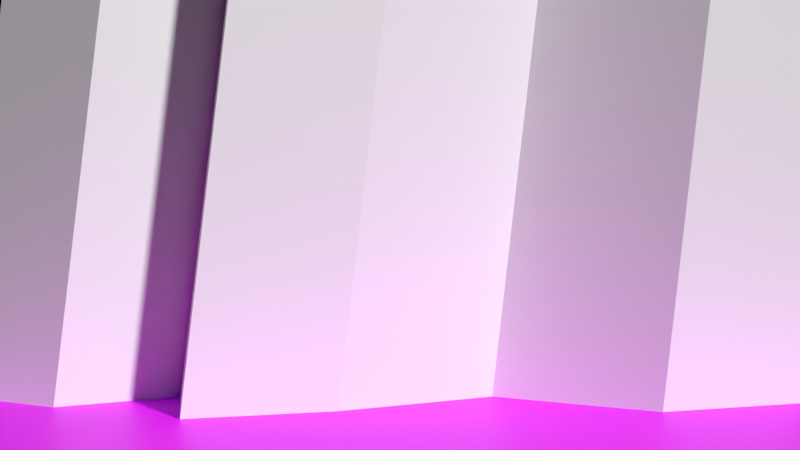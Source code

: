 # Source: backdrop1.blend  (saved by Blender 3.6.11; exported with 4.5.12 LTS)
import bpy
from mathutils import Matrix  # noqa: F401  (used for matrix-valued properties, if any)

bpy.ops.wm.read_factory_settings(use_empty=True)
scene = bpy.context.scene
scene.name = 'Scene'

# ---- collections
col_collection = bpy.data.collections.new('Collection'); scene.collection.children.link(col_collection)

# ---- images (referenced by path relative to the original .blend; pixels are not part of the script)
import os
ASSET_DIR = os.environ.get("B2B_ASSET_DIR", "")  # directory of the original .blend (textures are referenced by path, not embedded)
HERE = os.path.dirname(os.path.abspath(__file__))  # packed textures are extracted next to this script under _unpacked/

def load_image(name, relpath, width, height, colorspace="sRGB"):
    """Load a texture the original file referenced (path relative to the .blend, or extracted next to this script)."""
    p = next((c for c in (os.path.join(HERE, relpath), os.path.join(ASSET_DIR, relpath)) if relpath and os.path.exists(c)), "")
    if p:
        img = bpy.data.images.load(p, check_existing=True)
        img.name = name
    else:  # same state as the original file: an image datablock whose file is absent (Cycles renders it pink)
        img = bpy.data.images.new(name, width, height)
        img.source = "FILE"
        img.filepath = "//" + (relpath or name)
    img.colorspace_settings.name = colorspace
    return img
img_hot_lava_png = load_image('hot_lava.png', 'hot_lava.png', 1024, 1024, 'sRGB')

# ---- materials (node trees are filled in below, after node groups)
mat_material_002 = bpy.data.materials.new('Material.002')
mat_material_001 = bpy.data.materials.new('Material.001')

# ---- material node trees
mat_material_002.use_nodes = True; mat_material_002.node_tree.nodes.clear()
_N = mat_material_002.node_tree.nodes; _L = mat_material_002.node_tree.links
n0 = _N.new('ShaderNodeBsdfPrincipled'); n0.name = 'Principled BSDF'; n0.location = (-136, 315)
n0.distribution = 'GGX'
n0.subsurface_method = 'RANDOM_WALK_SKIN'
n0.inputs[0].default_value = (0.959, 0.959, 0.959, 1.0)
n0.inputs[3].default_value = 1.45
n0.inputs[27].default_value = (0.0, 0.0, 0.0, 1.0)
n0.inputs[28].default_value = 1.0
n1 = _N.new('ShaderNodeOutputMaterial'); n1.name = 'Material Output'; n1.location = (243, 275)
_L.new(n0.outputs[0], n1.inputs[0])
n1.is_active_output = True
mat_material_001.use_nodes = True; mat_material_001.node_tree.nodes.clear()
_N = mat_material_001.node_tree.nodes; _L = mat_material_001.node_tree.links
n0 = _N.new('ShaderNodeOutputMaterial'); n0.name = 'Material Output'; n0.location = (-102, 382)
n1 = _N.new('ShaderNodeTexImage'); n1.name = 'Image Texture'; n1.location = (-836, 376)
n1.image = img_hot_lava_png
n2 = _N.new('ShaderNodeTexImage'); n2.name = 'Image Texture.001'; n2.location = (-1200, -86)
n2.image = img_hot_lava_png
n3 = _N.new('ShaderNodeVectorMath'); n3.name = 'Vector Math'; n3.location = (-711, -13)
n3.operation = 'MULTIPLY'
n3.inputs[1].default_value = (0.1, 1.0, 1.0)
n4 = _N.new('ShaderNodeBsdfPrincipled'); n4.name = 'Principled BSDF'; n4.location = (-392, 382)
n4.distribution = 'GGX'
n4.subsurface_method = 'RANDOM_WALK_SKIN'
n4.inputs[3].default_value = 1.45
n4.inputs[28].default_value = 0.1
_L.new(n4.outputs[0], n0.inputs[0])
_L.new(n1.outputs[0], n4.inputs[0])
_L.new(n2.outputs[0], n3.inputs[0])
_L.new(n3.outputs[0], n4.inputs[27])
n0.is_active_output = True

# ---- world
world_world = bpy.data.worlds.new('World'); scene.world = world_world
world_world.use_nodes = True; world_world.node_tree.nodes.clear()
_N = world_world.node_tree.nodes; _L = world_world.node_tree.links
n0 = _N.new('ShaderNodeOutputWorld'); n0.name = 'World Output'; n0.location = (300, 300)
n1 = _N.new('ShaderNodeBackground'); n1.name = 'Background'; n1.location = (10, 300)
n1.inputs[0].default_value = (0.05088, 0.05088, 0.05088, 1.0)
n1.inputs[1].default_value = 0.0
_L.new(n1.outputs[0], n0.inputs[0])
n0.is_active_output = True
world_world.color = (0.05088, 0.05088, 0.05088)
world_world.use_sun_shadow = False
world_world.sun_shadow_jitter_overblur = 0.0

# ---- cameras
cam_camera = bpy.data.cameras.new('Camera')
cam_camera.clip_end = 100.0
cam_camera.ortho_scale = 7.314

# ---- lights
light_light = bpy.data.lights.new('Light', 'POINT')
light_light.transmission_factor = 0.0
light_light.energy = 1000.0
light_light.shadow_soft_size = 0.1
light_light.shadow_maximum_resolution = 0.006
light_light.use_absolute_resolution = True

# ---- meshes
me_cube_001 = bpy.data.meshes.new('Cube.001')
me_cube_001.from_pydata([(-1.0, -1.0, -1.0), (-0.05242, -1.0, 7.227), (-1.0, 1.0, -1.0), (-0.05242, 1.0, 7.227), (0.3309, -1.767, -1.0), (1.278, -1.767, 7.227), (0.3309, 0.2329, -1.0), (1.278, 0.2329, 7.227), (1.522, -1.049, -1.0), (2.47, -1.049, 7.227), (1.522, 0.951, -1.0), (2.47, 0.951, 7.227), (1.8, -2.485, -1.0), (2.747, -2.485, 7.227), (1.8, -0.4852, -1.0), (2.747, -0.4852, 7.227), (3.334, -2.012, -1.0), (4.281, -2.012, 7.227), (3.334, -0.01187, -1.0), (4.281, -0.01187, 7.227), (4.999, -1.033, -1.0), (5.946, -1.033, 7.227), (4.999, 0.9674, -1.0), (5.946, 0.9674, 7.227), (6.663, -2.061, -1.0), (7.611, -2.061, 7.227), (6.663, -0.06083, -1.0), (7.611, -0.06083, 7.227), (8.312, -1.49, -1.0), (9.259, -1.49, 7.227), (8.312, 0.5104, -1.0), (9.259, 0.5104, 7.227)], [], [(0, 1, 3, 2), (2, 3, 7, 6), (5, 4, 8, 9), (4, 5, 1, 0), (2, 6, 4, 0), (7, 3, 1, 5), (8, 10, 14, 12), (4, 6, 10, 8), (7, 5, 9, 11), (6, 7, 11, 10), (15, 13, 17, 19), (11, 9, 13, 15), (10, 11, 15, 14), (9, 8, 12, 13), (17, 16, 20, 21), (14, 15, 19, 18), (13, 12, 16, 17), (12, 14, 18, 16), (23, 21, 25, 27), (16, 18, 22, 20), (19, 17, 21, 23), (18, 19, 23, 22), (27, 25, 29, 31), (22, 23, 27, 26), (21, 20, 24, 25), (20, 22, 26, 24), (30, 31, 29, 28), (26, 27, 31, 30), (25, 24, 28, 29), (24, 26, 30, 28)])
_uv = me_cube_001.uv_layers.new(name='UVMap')
_uv.uv.foreach_set('vector', [0.375, 0.0, 0.625, 0.0, 0.625, 0.25, 0.375, 0.25, 0.375, 0.25, 0.625, 0.25, 0.625, 0.5, 0.375, 0.5, 0.625, 0.75, 0.375, 0.75, 0.375, 0.75, 0.625, 0.75, 0.375, 0.75, 0.625, 0.75, 0.625, 1.0, 0.375, 1.0, 0.125, 0.5, 0.375, 0.5, 0.375, 0.75, 0.125, 0.75, 0.625, 0.5, 0.875, 0.5, 0.875, 0.75, 0.625, 0.75, 0.375, 0.75, 0.375, 0.5, 0.375, 0.5, 0.375, 0.75, 0.375, 0.75, 0.375, 0.5, 0.375, 0.5, 0.375, 0.75, 0.625, 0.5, 0.625, 0.75, 0.625, 0.75, 0.625, 0.5, 0.375, 0.5, 0.625, 0.5, 0.625, 0.5, 0.375, 0.5, 0.625, 0.5, 0.625, 0.75, 0.625, 0.75, 0.625, 0.5, 0.625, 0.5, 0.625, 0.75, 0.625, 0.75, 0.625, 0.5, 0.375, 0.5, 0.625, 0.5, 0.625, 0.5, 0.375, 0.5, 0.625, 0.75, 0.375, 0.75, 0.375, 0.75, 0.625, 0.75, 0.625, 0.75, 0.375, 0.75, 0.375, 0.75, 0.625, 0.75, 0.375, 0.5, 0.625, 0.5, 0.625, 0.5, 0.375, 0.5, 0.625, 0.75, 0.375, 0.75, 0.375, 0.75, 0.625, 0.75, 0.375, 0.75, 0.375, 0.5, 0.375, 0.5, 0.375, 0.75, 0.625, 0.5, 0.625, 0.75, 0.625, 0.75, 0.625, 0.5, 0.375, 0.75, 0.375, 0.5, 0.375, 0.5, 0.375, 0.75, 0.625, 0.5, 0.625, 0.75, 0.625, 0.75, 0.625, 0.5, 0.375, 0.5, 0.625, 0.5, 0.625, 0.5, 0.375, 0.5, 0.625, 0.5, 0.625, 0.75, 0.625, 0.75, 0.625, 0.5, 0.375, 0.5, 0.625, 0.5, 0.625, 0.5, 0.375, 0.5, 0.625, 0.75, 0.375, 0.75, 0.375, 0.75, 0.625, 0.75, 0.375, 0.75, 0.375, 0.5, 0.375, 0.5, 0.375, 0.75, 0.375, 0.5, 0.625, 0.5, 0.625, 0.75, 0.375, 0.75, 0.375, 0.5, 0.625, 0.5, 0.625, 0.5, 0.375, 0.5, 0.625, 0.75, 0.375, 0.75, 0.375, 0.75, 0.625, 0.75, 0.375, 0.75, 0.375, 0.5, 0.375, 0.5, 0.375, 0.75])
me_cube_001.materials.append(mat_material_002)
me_cube_001.update()
me_plane = bpy.data.meshes.new('Plane')
me_plane.from_pydata([(-1.0, -1.0, 0.0), (1.0, -1.0, 0.0), (-1.0, 1.0, 0.0), (1.0, 1.0, 0.0)], [], [(0, 1, 3, 2)])
_uv = me_plane.uv_layers.new(name='UVMap')
_uv.uv.foreach_set('vector', [0.0, 0.0, 1.0, 0.0, 1.0, 1.0, 0.0, 1.0])
me_plane.materials.append(mat_material_001)
me_plane.update()

# ---- objects
ob_light = bpy.data.objects.new('Light', light_light)
ob_camera = bpy.data.objects.new('Camera', cam_camera)
ob_cube = bpy.data.objects.new('Cube', me_cube_001)
ob_plane = bpy.data.objects.new('Plane', me_plane)

# ---- transforms, parenting, visibility, modifiers, constraints
ob_light.location = (4.076, 1.005, 5.904)
ob_light.rotation_euler = (0.6503, 0.05522, 1.866)
ob_light.lock_rotations_4d = False
ob_light.empty_display_type = 'ARROWS'
ob_light.color = (0.0, 0.0, 0.0, 0.0)
ob_light.hide_render = True
ob_light.lineart.crease_threshold = 0.0
ob_camera.location = (4.086, -13.44, 1.913)
ob_camera.rotation_euler = (1.571, -0.0, 0.0)
ob_camera.lock_rotations_4d = False
ob_camera.empty_display_type = 'ARROWS'
ob_camera.color = (0.0, 0.0, 0.0, 0.0)
ob_camera.display_type = 'WIRE'
ob_camera.lineart.crease_threshold = 0.0
ob_cube.location = (0.0, 0.0, 0.0)
ob_plane.location = (4.276, -2.53, 0.0)
ob_plane.scale = (5.855, 2.152, 1.0)

# ---- collection membership
col_collection.objects.link(ob_light)
col_collection.objects.link(ob_camera)
col_collection.objects.link(ob_cube)
col_collection.objects.link(ob_plane)

# ---- scene / render settings (as saved in the file)
scene.camera = ob_camera
scene.frame_start = 1; scene.frame_end = 250; scene.frame_set(1)
scene.render.engine = 'CYCLES'
scene.render.resolution_percentage = 25
scene.cycles.sampling_pattern = 'TABULATED_SOBOL'
scene.view_settings.view_transform = 'Standard'
bpy.context.view_layer.update()

# ---- added for rendering (the .blend has no usable light): sun
light_auto_sun = bpy.data.lights.new('AutoSun', 'SUN')
light_auto_sun.energy = 3.0
light_auto_sun.angle = 0.0523599
ob_auto_sun = bpy.data.objects.new('AutoSun', light_auto_sun)
scene.collection.objects.link(ob_auto_sun)
ob_auto_sun.rotation_euler = (0.872665, 0.174533, 0.523599)
bpy.context.view_layer.update()
